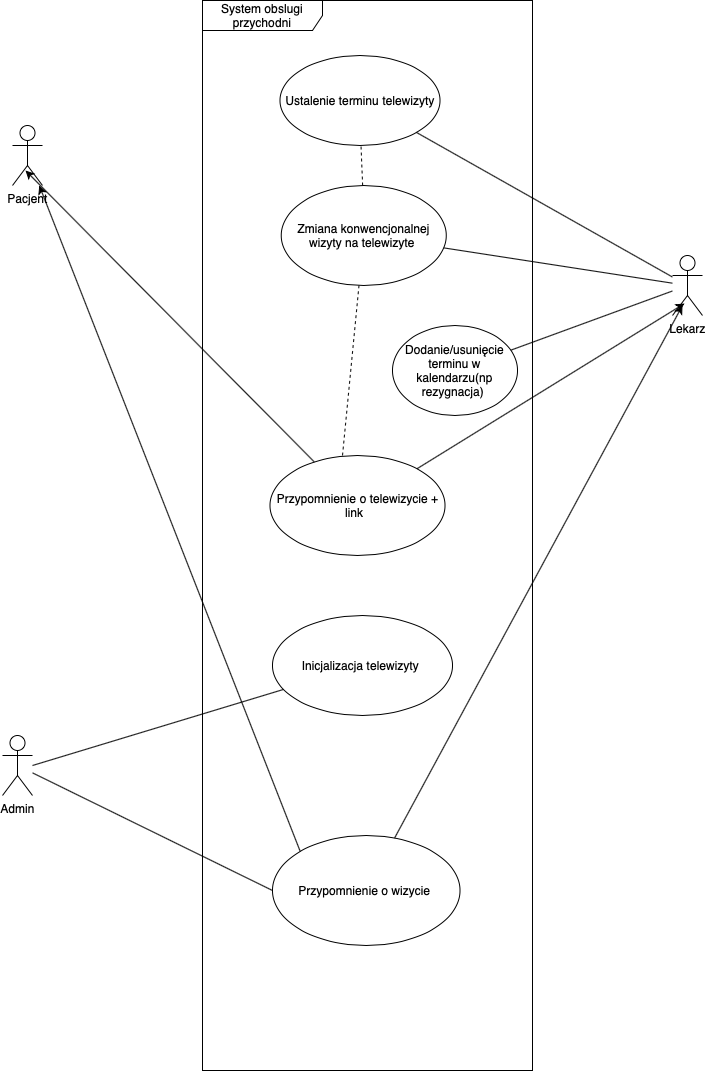

The diagram above was exported from draw.io. Its source (the exported page's mxGraphModel, read from the mxfile embedded in the PNG):
<mxGraphModel dx="946" dy="662" grid="1" gridSize="10" guides="1" tooltips="1" connect="1" arrows="1" fold="1" page="1" pageScale="1" pageWidth="827" pageHeight="1169" background="#ffffff" math="0" shadow="0">
  <root>
    <mxCell id="0" />
    <mxCell id="1" parent="0" />
    <mxCell id="Vq-izJl_vN52Z4RaWw_w-1" value="&lt;span&gt; System obslugi przychodni&lt;/span&gt;" style="shape=umlFrame;whiteSpace=wrap;html=1;width=120;height=30;" vertex="1" parent="1">
      <mxGeometry x="240" y="35" width="330" height="1070" as="geometry" />
    </mxCell>
    <mxCell id="Vq-izJl_vN52Z4RaWw_w-2" value="Admin&lt;br&gt;" style="shape=umlActor;verticalLabelPosition=bottom;verticalAlign=top;html=1;" vertex="1" parent="1">
      <mxGeometry x="40" y="770" width="30" height="60" as="geometry" />
    </mxCell>
    <mxCell id="Vq-izJl_vN52Z4RaWw_w-3" value="Pacjent&lt;br&gt;" style="shape=umlActor;verticalLabelPosition=bottom;verticalAlign=top;html=1;" vertex="1" parent="1">
      <mxGeometry x="50" y="160" width="30" height="60" as="geometry" />
    </mxCell>
    <mxCell id="Vq-izJl_vN52Z4RaWw_w-4" value="Lekarz&lt;br&gt;" style="shape=umlActor;verticalLabelPosition=bottom;verticalAlign=top;html=1;" vertex="1" parent="1">
      <mxGeometry x="710" y="290" width="30" height="60" as="geometry" />
    </mxCell>
    <mxCell id="Vq-izJl_vN52Z4RaWw_w-6" value="Ustalenie terminu telewizyty" style="ellipse;whiteSpace=wrap;html=1;" vertex="1" parent="1">
      <mxGeometry x="317.5" y="90" width="160" height="90" as="geometry" />
    </mxCell>
    <mxCell id="Vq-izJl_vN52Z4RaWw_w-7" value="Zmiana konwencjonalnej wizyty na telewizyte&amp;nbsp;" style="ellipse;whiteSpace=wrap;html=1;" vertex="1" parent="1">
      <mxGeometry x="318.75" y="220" width="165" height="100" as="geometry" />
    </mxCell>
    <mxCell id="Vq-izJl_vN52Z4RaWw_w-8" value="Inicjalizacja telewizyty&amp;nbsp;" style="ellipse;whiteSpace=wrap;html=1;" vertex="1" parent="1">
      <mxGeometry x="310" y="650" width="180" height="100" as="geometry" />
    </mxCell>
    <mxCell id="Vq-izJl_vN52Z4RaWw_w-9" value="Przypomnienie o telewizycie + link &amp;nbsp;" style="ellipse;whiteSpace=wrap;html=1;" vertex="1" parent="1">
      <mxGeometry x="307.5" y="490" width="175" height="100" as="geometry" />
    </mxCell>
    <mxCell id="Vq-izJl_vN52Z4RaWw_w-10" value="Przypomnienie o wizycie&amp;nbsp;" style="ellipse;whiteSpace=wrap;html=1;" vertex="1" parent="1">
      <mxGeometry x="310" y="870" width="187.5" height="110" as="geometry" />
    </mxCell>
    <mxCell id="Vq-izJl_vN52Z4RaWw_w-11" value="Dodanie/usunięcie terminu w kalendarzu(np rezygnacja)&amp;nbsp;" style="ellipse;whiteSpace=wrap;html=1;" vertex="1" parent="1">
      <mxGeometry x="430" y="360" width="125" height="90" as="geometry" />
    </mxCell>
    <mxCell id="Vq-izJl_vN52Z4RaWw_w-12" value="" style="endArrow=none;html=1;rounded=0;" edge="1" parent="1" source="Vq-izJl_vN52Z4RaWw_w-4" target="Vq-izJl_vN52Z4RaWw_w-6">
      <mxGeometry width="50" height="50" relative="1" as="geometry">
        <mxPoint x="380" y="290" as="sourcePoint" />
        <mxPoint x="430" y="240" as="targetPoint" />
      </mxGeometry>
    </mxCell>
    <mxCell id="Vq-izJl_vN52Z4RaWw_w-13" value="" style="endArrow=none;html=1;rounded=0;" edge="1" parent="1" source="Vq-izJl_vN52Z4RaWw_w-4" target="Vq-izJl_vN52Z4RaWw_w-7">
      <mxGeometry width="50" height="50" relative="1" as="geometry">
        <mxPoint x="380" y="430" as="sourcePoint" />
        <mxPoint x="430" y="380" as="targetPoint" />
      </mxGeometry>
    </mxCell>
    <mxCell id="Vq-izJl_vN52Z4RaWw_w-14" value="" style="endArrow=none;html=1;rounded=0;" edge="1" parent="1" source="Vq-izJl_vN52Z4RaWw_w-11" target="Vq-izJl_vN52Z4RaWw_w-4">
      <mxGeometry width="50" height="50" relative="1" as="geometry">
        <mxPoint x="380" y="430" as="sourcePoint" />
        <mxPoint x="430" y="380" as="targetPoint" />
      </mxGeometry>
    </mxCell>
    <mxCell id="Vq-izJl_vN52Z4RaWw_w-15" value="" style="endArrow=none;dashed=1;html=1;rounded=0;" edge="1" parent="1" target="Vq-izJl_vN52Z4RaWw_w-7">
      <mxGeometry width="50" height="50" relative="1" as="geometry">
        <mxPoint x="380" y="490" as="sourcePoint" />
        <mxPoint x="430" y="480" as="targetPoint" />
      </mxGeometry>
    </mxCell>
    <mxCell id="Vq-izJl_vN52Z4RaWw_w-16" value="" style="endArrow=none;html=1;rounded=0;" edge="1" parent="1" target="Vq-izJl_vN52Z4RaWw_w-8">
      <mxGeometry width="50" height="50" relative="1" as="geometry">
        <mxPoint x="70" y="800" as="sourcePoint" />
        <mxPoint x="430" y="480" as="targetPoint" />
      </mxGeometry>
    </mxCell>
    <mxCell id="Vq-izJl_vN52Z4RaWw_w-17" value="" style="endArrow=none;html=1;rounded=0;exitX=0;exitY=0.5;exitDx=0;exitDy=0;" edge="1" parent="1" source="Vq-izJl_vN52Z4RaWw_w-10" target="Vq-izJl_vN52Z4RaWw_w-2">
      <mxGeometry width="50" height="50" relative="1" as="geometry">
        <mxPoint x="380" y="530" as="sourcePoint" />
        <mxPoint x="430" y="480" as="targetPoint" />
      </mxGeometry>
    </mxCell>
    <mxCell id="Vq-izJl_vN52Z4RaWw_w-20" value="" style="endArrow=classic;html=1;rounded=0;entryX=0.333;entryY=0.833;entryDx=0;entryDy=0;entryPerimeter=0;" edge="1" parent="1" source="Vq-izJl_vN52Z4RaWw_w-10" target="Vq-izJl_vN52Z4RaWw_w-4">
      <mxGeometry width="50" height="50" relative="1" as="geometry">
        <mxPoint x="380" y="630" as="sourcePoint" />
        <mxPoint x="430" y="580" as="targetPoint" />
      </mxGeometry>
    </mxCell>
    <mxCell id="Vq-izJl_vN52Z4RaWw_w-21" value="" style="endArrow=classic;html=1;rounded=0;exitX=0;exitY=0;exitDx=0;exitDy=0;" edge="1" parent="1" source="Vq-izJl_vN52Z4RaWw_w-10" target="Vq-izJl_vN52Z4RaWw_w-3">
      <mxGeometry width="50" height="50" relative="1" as="geometry">
        <mxPoint x="380" y="630" as="sourcePoint" />
        <mxPoint x="430" y="580" as="targetPoint" />
      </mxGeometry>
    </mxCell>
    <mxCell id="Vq-izJl_vN52Z4RaWw_w-22" value="" style="endArrow=classic;html=1;rounded=0;entryX=0.433;entryY=0.75;entryDx=0;entryDy=0;entryPerimeter=0;" edge="1" parent="1" source="Vq-izJl_vN52Z4RaWw_w-9" target="Vq-izJl_vN52Z4RaWw_w-3">
      <mxGeometry width="50" height="50" relative="1" as="geometry">
        <mxPoint x="380" y="460" as="sourcePoint" />
        <mxPoint x="430" y="410" as="targetPoint" />
      </mxGeometry>
    </mxCell>
    <mxCell id="Vq-izJl_vN52Z4RaWw_w-23" value="" style="endArrow=classic;html=1;rounded=0;entryX=0.4;entryY=0.8;entryDx=0;entryDy=0;entryPerimeter=0;" edge="1" parent="1" source="Vq-izJl_vN52Z4RaWw_w-9" target="Vq-izJl_vN52Z4RaWw_w-4">
      <mxGeometry width="50" height="50" relative="1" as="geometry">
        <mxPoint x="380" y="460" as="sourcePoint" />
        <mxPoint x="430" y="410" as="targetPoint" />
      </mxGeometry>
    </mxCell>
    <mxCell id="Vq-izJl_vN52Z4RaWw_w-24" value="" style="endArrow=none;dashed=1;html=1;rounded=0;" edge="1" parent="1" source="Vq-izJl_vN52Z4RaWw_w-7" target="Vq-izJl_vN52Z4RaWw_w-6">
      <mxGeometry width="50" height="50" relative="1" as="geometry">
        <mxPoint x="380" y="280" as="sourcePoint" />
        <mxPoint x="430" y="230" as="targetPoint" />
      </mxGeometry>
    </mxCell>
  </root>
</mxGraphModel>